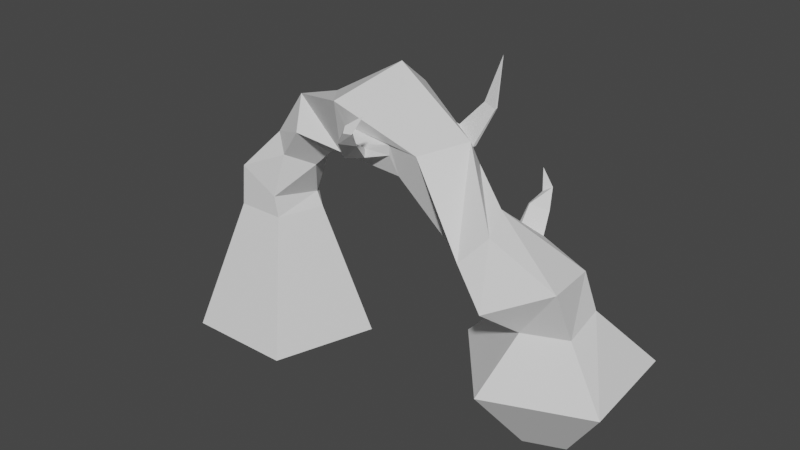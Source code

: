 # Source: root.blend  (saved by Blender 2.91.10; exported with 4.5.12 LTS)
import bpy
from mathutils import Matrix  # noqa: F401  (used for matrix-valued properties, if any)

bpy.ops.wm.read_factory_settings(use_empty=True)
scene = bpy.context.scene
scene.name = 'Scene'

# ---- collections
col_collection = bpy.data.collections.new('Collection'); scene.collection.children.link(col_collection)

# ---- world
world_world = bpy.data.worlds.new('World'); scene.world = world_world
world_world.use_nodes = True; world_world.node_tree.nodes.clear()
_N = world_world.node_tree.nodes; _L = world_world.node_tree.links
n0 = _N.new('ShaderNodeOutputWorld'); n0.name = 'World Output'; n0.location = (300, 300)
n1 = _N.new('ShaderNodeBackground'); n1.name = 'Background'; n1.location = (10, 300)
n1.inputs[0].default_value = (0.05088, 0.05088, 0.05088, 1.0)
_L.new(n1.outputs[0], n0.inputs[0])
n0.is_active_output = True
world_world.color = (0.05088, 0.05088, 0.05088)
world_world.use_sun_shadow = False
world_world.sun_shadow_jitter_overblur = 0.0

# ---- meshes
me_cylinder = bpy.data.meshes.new('Cylinder')
me_cylinder.from_pydata([(-1.855, 1.23, -1.544), (-1.855, 0.6134, 0.04823), (-0.7931, 0.4586, -1.544), (-1.38, 0.2679, 0.04823), (-1.199, -0.7903, -1.544), (-1.562, -0.2911, 0.04823), (-2.512, -0.7903, -1.544), (-2.149, -0.2911, 0.04823), (-2.918, 0.4586, -1.544), (-2.331, 0.2679, 0.04823), (-1.38, 0.2679, 0.04823), (-1.855, 0.6134, 0.04823), (-1.562, -0.2911, 0.04823), (-2.149, -0.2911, 0.04823), (-2.331, 0.2679, 0.04823), (-1.46, 0.2679, 0.2222), (-1.855, 0.6134, 0.4327), (-1.611, -0.2911, 0.3026), (-2.1, -0.2911, 0.5629), (-2.251, 0.2679, 0.6433), (-1.228, 0.02759, 0.711), (-1.348, 0.3981, 0.775), (-1.483, -0.2243, 0.8472), (-1.761, -0.00948, 0.9954), (-1.677, 0.3751, 0.9507), (-0.9696, -0.00298, 0.9438), (-1.052, 0.4995, 1.085), (-1.145, -0.3446, 1.245), (-1.335, -0.05326, 1.573), (-1.278, 0.4684, 1.474), (-0.5005, -0.3312, 1.188), (-0.3872, -0.5367, 1.853), (-0.05719, 0.1562, 2.175), (0.4712, -0.5299, 1.257), (0.8002, -0.6635, 1.605), (1.116, -0.2132, 1.705), (1.695, -0.1765, 0.9072), (1.633, -0.3995, 1.206), (1.276, -0.6006, 0.6644), (1.529, -0.9426, 0.8069), (1.768, -0.7721, 1.09), (1.267, -0.3066, 0.89), (1.639, -0.1194, 0.9066), (1.371, -0.4808, 0.3619), (1.899, -1.075, 0.4454), (2.529, -0.7786, 0.7602), (2.059, 0.08006, 0.3145), (2.541, -0.03467, 0.2625), (1.79, -0.3334, 0.2521), (2.106, -0.7036, 0.1614), (2.57, -0.519, 0.1678), (1.767, 0.8723, -0.4535), (2.942, 0.5666, -0.4565), (1.113, -0.1501, -0.4782), (1.884, -1.088, -0.4966), (3.014, -0.6447, -0.4832), (2.004, 0.3072, -1.291), (2.452, 0.1904, -1.292), (1.754, -0.08323, -1.301), (2.049, -0.4412, -1.308), (2.48, -0.2721, -1.303), (-0.3872, -0.5367, 1.853), (-0.5005, -0.3312, 1.188), (0.8002, -0.6635, 1.605), (0.4712, -0.5299, 1.257), (0.1375, -0.6648, 1.412), (0.1446, -0.6616, 1.513), (-0.07814, -0.7568, 1.54), (-0.01274, -0.8013, 1.407), (-0.3872, -0.5367, 1.853), (-0.5005, -0.3312, 1.188), (0.8002, -0.6635, 1.605), (0.4712, -0.5299, 1.257), (-0.2117, -0.4962, 1.606), (-0.3872, -0.5367, 1.853), (-0.5005, -0.3312, 1.188), (-0.2445, -0.4417, 1.416), (0.8002, -0.6635, 1.605), (0.384, -0.5687, 1.584), (0.3683, -0.5523, 1.462), (0.4712, -0.5299, 1.257), (0.2186, -1.092, 1.802), (0.286, -1.052, 1.738), (0.3902, -1.055, 1.731), (0.2349, -1.153, 1.745), (0.3808, -1.205, 1.987), (0.4019, -1.144, 1.942), (0.4676, -1.209, 1.919), (0.3792, -1.236, 1.918), (0.5589, -1.143, 2.112), (1.639, -0.1194, 0.9066), (1.267, -0.3066, 0.89), (1.695, -0.1765, 0.9072), (1.633, -0.3995, 1.206), (1.791, 0.09551, 0.5089), (1.755, -0.02836, 0.7879), (1.9, -0.04296, 0.8673), (2.434, -0.1153, 0.6987), (1.791, 0.09551, 0.5089), (1.755, -0.02836, 0.7879), (1.9, -0.04296, 0.8673), (2.434, -0.1153, 0.6987), (1.673, 0.02779, 1.118), (1.632, 0.07468, 1.093), (1.747, 0.09894, 0.9866), (1.859, 0.1058, 1.07), (1.666, 0.2665, 1.167), (1.661, 0.2969, 1.146), (1.749, 0.3066, 1.15), (1.761, 0.2973, 1.227), (1.604, 0.3545, 1.376), (0.1279, 0.5735, 1.374), (-0.4741, 0.3411, 1.109), (0.2001, 0.5407, 1.535), (-0.1494, 0.6668, 1.798), (0.6382, -0.2171, 1.069), (0.5079, 0.2281, 1.213), (0.5035, 0.1695, 1.26), (1.116, -0.04742, 1.412), (0.3844, 0.5828, 1.45), (0.403, 0.67, 1.388), (0.6677, 0.4998, 1.304), (0.6531, 0.4579, 1.295), (0.6431, 0.6651, 1.745), (0.6689, 0.7197, 1.717), (0.8391, 0.6169, 1.736), (0.8338, 0.5914, 1.726), (0.7967, 0.7533, 2.269)], [], [(0, 11, 10, 2), (2, 10, 12, 4), (4, 12, 13, 6), (1, 9, 19, 16), (6, 13, 14, 8), (8, 14, 11, 0), (1, 3, 10, 11), (3, 5, 12, 10), (5, 7, 13, 12), (7, 9, 14, 13), (9, 1, 11, 14), (16, 19, 24, 21), (7, 5, 17, 18), (3, 1, 16, 15), (9, 7, 18, 19), (5, 3, 15, 17), (21, 24, 29, 26), (18, 17, 22, 23), (15, 16, 21, 20), (19, 18, 23, 24), (17, 15, 20, 22), (29, 28, 31, 32), (23, 22, 27, 28), (20, 21, 26, 25), (24, 23, 28, 29), (22, 20, 25, 27), (32, 31, 34, 35), (25, 26, 114, 112), (115, 118, 93, 91), (28, 27, 30, 31), (30, 112, 115, 33), (38, 91, 94, 43), (114, 32, 35, 118), (26, 29, 32, 114), (34, 31, 61, 63), (27, 25, 112, 30), (93, 40, 45, 97), (35, 34, 39, 40), (33, 115, 91, 38), (94, 97, 47, 46), (34, 33, 38, 39), (44, 43, 48, 49), (39, 38, 43, 44), (118, 35, 40, 93), (40, 39, 44, 45), (50, 49, 54, 55), (43, 94, 46, 48), (45, 44, 49, 50), (97, 45, 50, 47), (41, 37, 36, 42), (52, 55, 60, 57), (48, 46, 51, 53), (47, 50, 55, 52), (49, 48, 53, 54), (46, 47, 52, 51), (54, 53, 58, 59), (51, 52, 57, 56), (55, 54, 59, 60), (53, 51, 56, 58), (61, 62, 70, 69), (31, 30, 62, 61), (30, 33, 64, 62), (33, 34, 63, 64), (74, 77, 71, 69), (62, 64, 72, 70), (64, 63, 71, 72), (63, 61, 69, 71), (79, 78, 66, 65), (66, 67, 81, 82), (80, 75, 70, 72), (77, 80, 72, 71), (74, 75, 76, 73), (78, 79, 80, 77), (73, 78, 77, 74), (79, 76, 75, 80), (75, 74, 69, 70), (73, 76, 68, 67), (76, 79, 65, 68), (78, 73, 67, 66), (83, 82, 86, 87), (65, 66, 82, 83), (68, 65, 83, 84), (67, 68, 84, 81), (82, 81, 85, 86), (81, 84, 88, 85), (84, 83, 87, 88), (88, 87, 89), (85, 88, 89), (87, 86, 89), (85, 89, 86), (95, 96, 100, 99), (97, 94, 98, 101), (94, 91, 41, 98), (93, 97, 101, 37), (96, 95, 104, 105), (99, 100, 101, 98), (42, 99, 98, 41), (100, 36, 37, 101), (92, 90, 42, 36), (91, 93, 37, 41), (96, 92, 36, 100), (90, 95, 99, 42), (103, 102, 106, 107), (90, 92, 102, 103), (92, 96, 105, 102), (95, 90, 103, 104), (106, 109, 110), (102, 105, 109, 106), (105, 104, 108, 109), (104, 103, 107, 108), (109, 108, 110), (108, 107, 110), (107, 106, 110), (112, 114, 113, 111), (116, 117, 118, 115), (111, 116, 115, 112), (117, 113, 114, 118), (117, 116, 121, 122), (120, 119, 123, 124), (111, 113, 119, 120), (113, 117, 122, 119), (116, 111, 120, 121), (123, 126, 127), (119, 122, 126, 123), (122, 121, 125, 126), (121, 120, 124, 125), (126, 125, 127), (125, 124, 127), (124, 123, 127)])
_uv = me_cylinder.uv_layers.new(name='UVMap')
_uv.uv.foreach_set('vector', [1.0, 0.5, 1.0, 1.0, 0.8, 1.0, 0.8, 0.5, 0.8, 0.5, 0.8, 1.0, 0.6, 1.0, 0.6, 0.5, 0.6, 0.5, 0.6, 1.0, 0.4, 1.0, 0.4, 0.5, 0.25, 0.49, 0.02175, 0.3242, 0.02175, 0.3242, 0.25, 0.49, 0.4, 0.5, 0.4, 1.0, 0.2, 1.0, 0.2, 0.5, 0.2, 0.5, 0.2, 1.0, 2.98e-08, 1.0, 2.98e-08, 0.5, 0.25, 0.49, 0.4783, 0.3242, 0.4783, 0.3242, 0.25, 0.49, 0.4783, 0.3242, 0.3911, 0.05584, 0.3911, 0.05584, 0.4783, 0.3242, 0.3911, 0.05584, 0.1089, 0.05584, 0.1089, 0.05584, 0.3911, 0.05584, 0.1089, 0.05584, 0.02175, 0.3242, 0.02175, 0.3242, 0.1089, 0.05584, 0.02175, 0.3242, 0.25, 0.49, 0.25, 0.49, 0.02175, 0.3242, 0.25, 0.49, 0.02175, 0.3242, 0.02175, 0.3242, 0.25, 0.49, 0.1089, 0.05584, 0.3911, 0.05584, 0.3911, 0.05584, 0.1089, 0.05584, 0.4783, 0.3242, 0.25, 0.49, 0.25, 0.49, 0.4783, 0.3242, 0.02175, 0.3242, 0.1089, 0.05584, 0.1089, 0.05584, 0.02175, 0.3242, 0.3911, 0.05584, 0.4783, 0.3242, 0.4783, 0.3242, 0.3911, 0.05584, 0.25, 0.49, 0.02175, 0.3242, 0.02175, 0.3242, 0.25, 0.49, 0.1089, 0.05584, 0.3911, 0.05584, 0.3911, 0.05584, 0.1089, 0.05584, 0.4783, 0.3242, 0.25, 0.49, 0.25, 0.49, 0.4783, 0.3242, 0.02175, 0.3242, 0.1089, 0.05584, 0.1089, 0.05584, 0.02175, 0.3242, 0.3911, 0.05584, 0.4783, 0.3242, 0.4783, 0.3242, 0.3911, 0.05584, 0.02175, 0.3242, 0.1089, 0.05584, 0.1089, 0.05584, 0.02175, 0.3242, 0.1089, 0.05584, 0.3911, 0.05584, 0.3911, 0.05584, 0.1089, 0.05584, 0.4783, 0.3242, 0.25, 0.49, 0.25, 0.49, 0.4783, 0.3242, 0.02175, 0.3242, 0.1089, 0.05584, 0.1089, 0.05584, 0.02175, 0.3242, 0.3911, 0.05584, 0.4783, 0.3242, 0.4783, 0.3242, 0.3911, 0.05584, 0.02175, 0.3242, 0.1089, 0.05584, 0.1089, 0.05584, 0.02175, 0.3242, 0.4783, 0.3242, 0.25, 0.49, 0.2141, 0.5161, 0.4567, 0.3398, 0.5468, 0.2743, 0.2509, 0.4893, 0.2326, 0.5026, 0.504, 0.3055, 0.1089, 0.05584, 0.3911, 0.05584, 0.3911, 0.05584, 0.1089, 0.05584, 0.3911, 0.05584, 0.4556, 0.2545, 0.4504, 0.2385, 0.3911, 0.05584, 0.3911, 0.05584, 0.4666, 0.2884, 0.4588, 0.2644, 0.3911, 0.05584, 0.2005, 0.454, 0.02175, 0.3242, 0.02175, 0.3242, 0.168, 0.4304, 0.25, 0.49, 0.02175, 0.3242, 0.02175, 0.3242, 0.1863, 0.4438, 0.1089, 0.05584, 0.1089, 0.05584, 0.1089, 0.05584, 0.1089, 0.05584, 0.3911, 0.05584, 0.4783, 0.3242, 0.4754, 0.3153, 0.3911, 0.05584, 0.2199, 0.4681, 0.02175, 0.3242, 0.02175, 0.3242, 0.2104, 0.4612, 0.02175, 0.3242, 0.1089, 0.05584, 0.1089, 0.05584, 0.02175, 0.3242, 0.3911, 0.05584, 0.4443, 0.2196, 0.4556, 0.2544, 0.3911, 0.05584, 0.4822, 0.3213, 0.2409, 0.4966, 0.25, 0.49, 0.4783, 0.3242, 0.1089, 0.05584, 0.3911, 0.05584, 0.3911, 0.05584, 0.1089, 0.05584, 0.1089, 0.05584, 0.3911, 0.05584, 0.3911, 0.05584, 0.1089, 0.05584, 0.1089, 0.05584, 0.3911, 0.05584, 0.3911, 0.05584, 0.1089, 0.05584, 0.1748, 0.4353, 0.02175, 0.3242, 0.02175, 0.3242, 0.1656, 0.4287, 0.02175, 0.3242, 0.1089, 0.05584, 0.1089, 0.05584, 0.02175, 0.3242, 0.02175, 0.3242, 0.1089, 0.05584, 0.1089, 0.05584, 0.02175, 0.3242, 0.3911, 0.05584, 0.4708, 0.3011, 0.4783, 0.3242, 0.3911, 0.05584, 0.02175, 0.3242, 0.1089, 0.05584, 0.1089, 0.05584, 0.02175, 0.3242, 0.2155, 0.465, 0.02175, 0.3242, 0.02175, 0.3242, 0.25, 0.49, 0.504, 0.3055, 0.2326, 0.5026, 0.3512, 0.4165, 0.381, 0.3948, 0.25, 0.49, 0.02175, 0.3242, 0.02175, 0.3242, 0.25, 0.49, 0.3911, 0.05584, 0.4783, 0.3242, 0.4783, 0.3242, 0.3911, 0.05584, 0.25, 0.49, 0.02175, 0.3242, 0.02175, 0.3242, 0.25, 0.49, 0.1089, 0.05584, 0.3911, 0.05584, 0.3911, 0.05584, 0.1089, 0.05584, 0.4783, 0.3242, 0.25, 0.49, 0.25, 0.49, 0.4783, 0.3242, 0.1089, 0.05584, 0.3911, 0.05584, 0.3911, 0.05584, 0.1089, 0.05584, 0.4783, 0.3242, 0.25, 0.49, 0.25, 0.49, 0.4783, 0.3242, 0.02175, 0.3242, 0.1089, 0.05584, 0.1089, 0.05584, 0.02175, 0.3242, 0.3911, 0.05584, 0.4783, 0.3242, 0.4783, 0.3242, 0.3911, 0.05584, 0.1089, 0.05584, 0.3911, 0.05584, 0.3911, 0.05584, 0.1089, 0.05584, 0.1089, 0.05584, 0.3911, 0.05584, 0.3911, 0.05584, 0.1089, 0.05584, 0.3911, 0.05584, 0.3911, 0.05584, 0.3911, 0.05584, 0.3911, 0.05584, 0.3911, 0.05584, 0.1089, 0.05584, 0.1089, 0.05584, 0.3911, 0.05584, 0.1089, 0.05584, 0.1089, 0.05584, 0.1089, 0.05584, 0.1089, 0.05584, 0.3911, 0.05584, 0.3911, 0.05584, 0.3911, 0.05584, 0.3911, 0.05584, 0.3911, 0.05584, 0.1089, 0.05584, 0.1089, 0.05584, 0.3911, 0.05584, 0.1089, 0.05584, 0.1089, 0.05584, 0.1089, 0.05584, 0.1089, 0.05584, 0.253, 0.05584, 0.2398, 0.05584, 0.2398, 0.05584, 0.253, 0.05584, 0.2398, 0.05584, 0.2059, 0.05584, 0.2059, 0.05584, 0.2398, 0.05584, 0.3911, 0.05584, 0.3911, 0.05584, 0.3911, 0.05584, 0.3911, 0.05584, 0.1089, 0.05584, 0.3911, 0.05584, 0.3911, 0.05584, 0.1089, 0.05584, 0.1089, 0.05584, 0.3911, 0.05584, 0.2923, 0.05584, 0.2059, 0.05584, 0.2398, 0.05584, 0.253, 0.05584, 0.3911, 0.05584, 0.1089, 0.05584, 0.2059, 0.05584, 0.2398, 0.05584, 0.1089, 0.05584, 0.1089, 0.05584, 0.253, 0.05584, 0.2923, 0.05584, 0.3911, 0.05584, 0.3911, 0.05584, 0.3911, 0.05584, 0.1089, 0.05584, 0.1089, 0.05584, 0.3911, 0.05584, 0.2059, 0.05584, 0.2923, 0.05584, 0.2923, 0.05584, 0.2059, 0.05584, 0.2923, 0.05584, 0.253, 0.05584, 0.253, 0.05584, 0.2923, 0.05584, 0.2398, 0.05584, 0.2059, 0.05584, 0.2059, 0.05584, 0.2398, 0.05584, 0.253, 0.05584, 0.2398, 0.05584, 0.2398, 0.05584, 0.253, 0.05584, 0.253, 0.05584, 0.2398, 0.05584, 0.2398, 0.05584, 0.253, 0.05584, 0.2923, 0.05584, 0.253, 0.05584, 0.253, 0.05584, 0.2923, 0.05584, 0.2059, 0.05584, 0.2923, 0.05584, 0.2923, 0.05584, 0.2059, 0.05584, 0.2398, 0.05584, 0.2059, 0.05584, 0.2059, 0.05584, 0.2398, 0.05584, 0.2059, 0.05584, 0.2923, 0.05584, 0.2923, 0.05584, 0.2059, 0.05584, 0.2923, 0.05584, 0.253, 0.05584, 0.253, 0.05584, 0.2923, 0.05584, 0.2923, 0.05584, 0.253, 0.05584, 0.0, 0.0, 0.2059, 0.05584, 0.2923, 0.05584, 0.0, 0.0, 0.253, 0.05584, 0.2398, 0.05584, 0.0, 0.0, 0.2059, 0.05584, 0.0, 0.0, 0.2398, 0.05584, 0.395, 0.3846, 0.3385, 0.4257, 0.3385, 0.4257, 0.395, 0.3846, 0.2409, 0.4966, 0.4822, 0.3213, 0.4822, 0.3213, 0.2409, 0.4966, 0.4588, 0.2644, 0.4666, 0.2884, 0.4666, 0.2884, 0.4588, 0.2644, 0.2199, 0.4681, 0.2104, 0.4612, 0.2104, 0.4612, 0.2199, 0.4681, 0.3385, 0.4257, 0.395, 0.3846, 0.395, 0.3846, 0.3385, 0.4257, 0.395, 0.3846, 0.3385, 0.4257, 0.2409, 0.4966, 0.4822, 0.3213, 0.381, 0.3948, 0.395, 0.3846, 0.4588, 0.2644, 0.4666, 0.2884, 0.3385, 0.4257, 0.3512, 0.4165, 0.2199, 0.4681, 0.2104, 0.4612, 0.3512, 0.4165, 0.381, 0.3948, 0.381, 0.3948, 0.3512, 0.4165, 0.504, 0.3055, 0.2326, 0.5026, 0.2326, 0.5026, 0.504, 0.3055, 0.3385, 0.4257, 0.3512, 0.4165, 0.3512, 0.4165, 0.3385, 0.4257, 0.381, 0.3948, 0.395, 0.3846, 0.395, 0.3846, 0.381, 0.3948, 0.381, 0.3948, 0.3512, 0.4165, 0.3512, 0.4165, 0.381, 0.3948, 0.381, 0.3948, 0.3512, 0.4165, 0.3512, 0.4165, 0.381, 0.3948, 0.3512, 0.4165, 0.3385, 0.4257, 0.3385, 0.4257, 0.3512, 0.4165, 0.395, 0.3846, 0.381, 0.3948, 0.381, 0.3948, 0.395, 0.3846, 0.3512, 0.4165, 0.3385, 0.4257, 0.3512, 0.4165, 0.3512, 0.4165, 0.3385, 0.4257, 0.3385, 0.4257, 0.3512, 0.4165, 0.3385, 0.4257, 0.395, 0.3846, 0.395, 0.3846, 0.3385, 0.4257, 0.395, 0.3846, 0.381, 0.3948, 0.381, 0.3948, 0.395, 0.3846, 0.3385, 0.4257, 0.395, 0.3846, 0.3385, 0.4257, 0.395, 0.3846, 0.381, 0.3948, 0.395, 0.3846, 0.381, 0.3948, 0.3512, 0.4165, 0.381, 0.3948, 0.4567, 0.3398, 0.2141, 0.5161, 0.3336, 0.4292, 0.394, 0.3854, 0.3756, 0.3987, 0.352, 0.4159, 0.2509, 0.4893, 0.5468, 0.2743, 0.394, 0.3854, 0.3756, 0.3987, 0.4504, 0.2385, 0.4556, 0.2545, 0.352, 0.4159, 0.3336, 0.4292, 0.2005, 0.454, 0.168, 0.4304, 0.352, 0.4159, 0.3756, 0.3987, 0.3756, 0.3987, 0.352, 0.4159, 0.394, 0.3854, 0.3336, 0.4292, 0.3336, 0.4292, 0.394, 0.3854, 0.394, 0.3854, 0.3336, 0.4292, 0.3336, 0.4292, 0.394, 0.3854, 0.3336, 0.4292, 0.352, 0.4159, 0.352, 0.4159, 0.3336, 0.4292, 0.3756, 0.3987, 0.394, 0.3854, 0.394, 0.3854, 0.3756, 0.3987, 0.3336, 0.4292, 0.352, 0.4159, 0.3336, 0.4292, 0.3336, 0.4292, 0.352, 0.4159, 0.352, 0.4159, 0.3336, 0.4292, 0.352, 0.4159, 0.3756, 0.3987, 0.3756, 0.3987, 0.352, 0.4159, 0.3756, 0.3987, 0.394, 0.3854, 0.394, 0.3854, 0.3756, 0.3987, 0.352, 0.4159, 0.3756, 0.3987, 0.352, 0.4159, 0.3756, 0.3987, 0.394, 0.3854, 0.3756, 0.3987, 0.394, 0.3854, 0.3336, 0.4292, 0.394, 0.3854])
me_cylinder.use_remesh_fix_poles = True
me_cylinder.use_remesh_preserve_attributes = False
me_cylinder.use_mirror_vertex_groups = False
me_cylinder.update()

# ---- objects
ob_cylinder = bpy.data.objects.new('Cylinder', me_cylinder)

# ---- transforms, parenting, visibility, modifiers, constraints
ob_cylinder.location = (0.0, 0.0, 0.0)
ob_cylinder.lineart.crease_threshold = 0.0

# ---- collection membership
col_collection.objects.link(ob_cylinder)

# ---- scene / render settings (as saved in the file)
scene.frame_start = 1; scene.frame_end = 250; scene.frame_set(1)
scene.render.engine = 'BLENDER_EEVEE_NEXT'
scene.cycles.use_denoising = False
scene.cycles.samples = 128
scene.cycles.sampling_pattern = 'TABULATED_SOBOL'
scene.cycles.use_adaptive_sampling = False
scene.cycles.use_light_tree = False
scene.view_settings.view_transform = 'Filmic'
bpy.context.view_layer.update()

# ---- added for rendering (the .blend has no active camera and no usable light): camera, sun
cam_auto = bpy.data.cameras.new('AutoCamera')
cam_auto.lens = 50.0
cam_auto.sensor_width = 36.0
cam_auto.clip_end = 1000.0
ob_auto_camera = bpy.data.objects.new('AutoCamera', cam_auto)
scene.collection.objects.link(ob_auto_camera)
ob_auto_camera.location = (6.95959, -8.29666, 5.89198)
ob_auto_camera.rotation_euler = (1.09748, -7.21219e-08, 0.694738)
scene.camera = ob_auto_camera
light_auto_sun = bpy.data.lights.new('AutoSun', 'SUN')
light_auto_sun.energy = 3.0
light_auto_sun.angle = 0.0523599
ob_auto_sun = bpy.data.objects.new('AutoSun', light_auto_sun)
scene.collection.objects.link(ob_auto_sun)
ob_auto_sun.rotation_euler = (0.872665, 0.174533, 0.523599)
bpy.context.view_layer.update()
